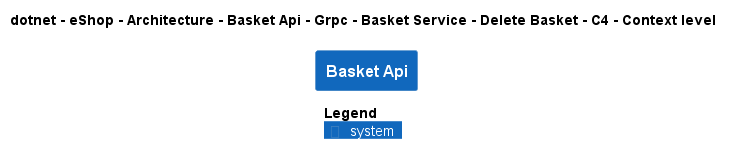

The diagram above was rendered by PlantUML. Its source (embedded in the PNG):
@startuml
!pragma layout smetana
!include ..\..\..\..\..\..\..\..\..\..\..\.c4s\C4_Context.puml

AddElementTag("c4interflow:lifecycle:new", $bgColor=green, $fontColor=#ffffff, $borderColor=green, $shadowing="False")
AddElementTag("c4interflow:lifecycle:changed", $bgColor=orange, $fontColor=#ffffff, $borderColor=orange, $shadowing="False")
AddElementTag("c4interflow:lifecycle:removed", $bgColor=red, $fontColor=#ffffff, $borderColor=red, $shadowing="False")

AddRelTag("c4interflow:lifecycle:new", $textColor=green, $lineColor=green)
AddRelTag("c4interflow:lifecycle:changed", $textColor=orange, $lineColor=orange)
AddRelTag("c4interflow:lifecycle:removed", $textColor=red, $lineColor=red)

SHOW_PERSON_PORTRAIT()
LAYOUT_TOP_DOWN()

skinparam linetype polyline

title dotnet - eShop - Architecture - Basket Api - Grpc - Basket Service - Delete Basket - C4 - Context level

System(dotnet.eShop.Architecture.SoftwareSystems.BasketApi, "Basket Api", "")



SHOW_LEGEND()
@enduml